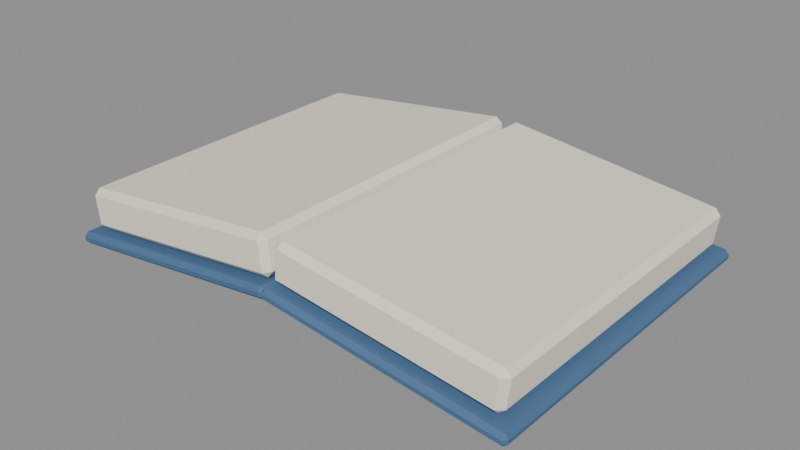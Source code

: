 # Source: open-book.blend  (saved by Blender 5.2.45; exported with 4.5.12 LTS)
import bpy
from mathutils import Matrix  # noqa: F401  (used for matrix-valued properties, if any)

bpy.ops.wm.read_factory_settings(use_empty=True)
scene = bpy.context.scene
scene.name = 'Scene'

# ---- materials (node trees are filled in below, after node groups)
mat_lecture_blue = bpy.data.materials.new('lecture.blue')
mat_lecture_blue.diffuse_color = (0.065, 0.15, 0.29, 1.0)
mat_lecture_ivory = bpy.data.materials.new('lecture.ivory')
mat_lecture_ivory.diffuse_color = (0.94, 0.87, 0.71, 1.0)

# ---- material node trees
mat_lecture_blue.use_nodes = True; mat_lecture_blue.node_tree.nodes.clear()
_N = mat_lecture_blue.node_tree.nodes; _L = mat_lecture_blue.node_tree.links
n0 = _N.new('ShaderNodeBsdfPrincipled'); n0.name = 'Principled BSDF'; n0.location = (-200, 100)
n0.inputs[0].default_value = (0.065, 0.15, 0.29, 1.0)
n0.inputs[2].default_value = 0.72
n0.inputs[10].default_value = 0.005
n1 = _N.new('ShaderNodeOutputMaterial'); n1.name = 'Material Output'; n1.location = (200, 100)
_L.new(n0.outputs[0], n1.inputs[0])
n1.is_active_output = True
mat_lecture_ivory.use_nodes = True; mat_lecture_ivory.node_tree.nodes.clear()
_N = mat_lecture_ivory.node_tree.nodes; _L = mat_lecture_ivory.node_tree.links
n0 = _N.new('ShaderNodeBsdfPrincipled'); n0.name = 'Principled BSDF'; n0.location = (-200, 100)
n0.inputs[0].default_value = (0.94, 0.87, 0.71, 1.0)
n0.inputs[2].default_value = 0.72
n0.inputs[10].default_value = 0.005
n1 = _N.new('ShaderNodeOutputMaterial'); n1.name = 'Material Output'; n1.location = (200, 100)
_L.new(n0.outputs[0], n1.inputs[0])
n1.is_active_output = True

# ---- meshes
me_cube_217 = bpy.data.meshes.new('Cube.217')
me_cube_217.from_pydata([(-0.116, -0.171, -0.006), (-0.116, -0.175, -0.002), (-0.12, -0.171, -0.002), (-0.116, -0.175, 0.002), (-0.116, -0.171, 0.006), (-0.12, -0.171, 0.002), (-0.116, 0.171, -0.006), (-0.12, 0.171, -0.002), (-0.116, 0.175, -0.002), (-0.116, 0.171, 0.006), (-0.116, 0.175, 0.002), (-0.12, 0.171, 0.002), (0.116, -0.171, -0.006), (0.12, -0.171, -0.002), (0.116, -0.175, -0.002), (0.116, -0.171, 0.006), (0.116, -0.175, 0.002), (0.12, -0.171, 0.002), (0.116, 0.171, -0.006), (0.116, 0.175, -0.002), (0.12, 0.171, -0.002), (0.116, 0.171, 0.006), (0.12, 0.171, 0.002), (0.116, 0.175, 0.002), (-0.1012, -0.159, 0.007559), (-0.1012, -0.165, 0.01356), (-0.1072, -0.159, 0.01356), (-0.1012, -0.165, 0.04156), (-0.1012, -0.159, 0.04756), (-0.1072, -0.159, 0.04156), (-0.1012, 0.159, 0.007559), (-0.1072, 0.159, 0.01356), (-0.1012, 0.165, 0.01356), (-0.1012, 0.159, 0.04756), (-0.1012, 0.165, 0.04156), (-0.1072, 0.159, 0.04156), (0.1118, -0.159, 0.007559), (0.1178, -0.159, 0.01356), (0.1118, -0.165, 0.01356), (0.1118, -0.159, 0.04756), (0.1118, -0.165, 0.04156), (0.1178, -0.159, 0.04156), (0.1118, 0.159, 0.007559), (0.1118, 0.165, 0.01356), (0.1178, 0.159, 0.01356), (0.1118, 0.159, 0.04756), (0.1178, 0.159, 0.04156), (0.1118, 0.165, 0.04156), (0.1182, -0.171, -0.006267), (0.1192, -0.175, -0.002382), (0.1153, -0.171, -0.001431), (0.1201, -0.175, 0.001504), (0.1211, -0.171, 0.005389), (0.1162, -0.171, 0.002454), (0.1182, 0.171, -0.006267), (0.1153, 0.171, -0.001431), (0.1192, 0.175, -0.002382), (0.1211, 0.171, 0.005389), (0.1201, 0.175, 0.001504), (0.1162, 0.171, 0.002454), (0.3436, -0.171, -0.06141), (0.3484, -0.171, -0.05848), (0.3445, -0.175, -0.05753), (0.3464, -0.171, -0.04976), (0.3455, -0.175, -0.05364), (0.3494, -0.171, -0.05459), (0.3436, 0.171, -0.06141), (0.3445, 0.175, -0.05753), (0.3484, 0.171, -0.05848), (0.3464, 0.171, -0.04976), (0.3494, 0.171, -0.05459), (0.3455, 0.175, -0.05364), (0.1255, -0.159, 0.005914), (0.1269, -0.165, 0.01174), (0.1211, -0.159, 0.01317), (0.1336, -0.165, 0.03894), (0.135, -0.159, 0.04477), (0.1277, -0.159, 0.04037), (0.1255, 0.159, 0.005914), (0.1211, 0.159, 0.01317), (0.1269, 0.165, 0.01174), (0.135, 0.159, 0.04477), (0.1336, 0.165, 0.03894), (0.1277, 0.159, 0.04037), (0.3324, -0.159, -0.04472), (0.3396, -0.159, -0.04031), (0.3338, -0.165, -0.03889), (0.3419, -0.159, -0.005863), (0.3405, -0.165, -0.01169), (0.3463, -0.159, -0.01312), (0.3324, 0.159, -0.04472), (0.3338, 0.165, -0.03889), (0.3396, 0.159, -0.04031), (0.3419, 0.159, -0.005863), (0.3463, 0.159, -0.01312), (0.3405, 0.165, -0.01169)], [], [(0, 1, 2), (3, 4, 5), (6, 7, 8), (9, 10, 11), (12, 13, 14), (15, 16, 17), (18, 19, 20), (21, 22, 23), (6, 0, 2, 7), (1, 3, 5, 2), (4, 9, 11, 5), (10, 8, 7, 11), (18, 6, 8, 19), (9, 21, 23, 10), (22, 20, 19, 23), (12, 18, 20, 13), (21, 15, 17, 22), (16, 14, 13, 17), (0, 12, 14, 1), (15, 4, 3, 16), (6, 18, 12, 0), (2, 5, 11, 7), (14, 16, 3, 1), (21, 9, 4, 15), (8, 10, 23, 19), (20, 22, 17, 13), (24, 25, 26), (27, 28, 29), (30, 31, 32), (33, 34, 35), (36, 37, 38), (39, 40, 41), (42, 43, 44), (45, 46, 47), (30, 24, 26, 31), (25, 27, 29, 26), (28, 33, 35, 29), (34, 32, 31, 35), (42, 30, 32, 43), (33, 45, 47, 34), (46, 44, 43, 47), (36, 42, 44, 37), (45, 39, 41, 46), (40, 38, 37, 41), (24, 36, 38, 25), (39, 28, 27, 40), (30, 42, 36, 24), (26, 29, 35, 31), (38, 40, 27, 25), (45, 33, 28, 39), (32, 34, 47, 43), (44, 46, 41, 37), (48, 49, 50), (51, 52, 53), (54, 55, 56), (57, 58, 59), (60, 61, 62), (63, 64, 65), (66, 67, 68), (69, 70, 71), (54, 48, 50, 55), (49, 51, 53, 50), (52, 57, 59, 53), (58, 56, 55, 59), (66, 54, 56, 67), (57, 69, 71, 58), (70, 68, 67, 71), (60, 66, 68, 61), (69, 63, 65, 70), (64, 62, 61, 65), (48, 60, 62, 49), (63, 52, 51, 64), (54, 66, 60, 48), (50, 53, 59, 55), (62, 64, 51, 49), (69, 57, 52, 63), (56, 58, 71, 67), (68, 70, 65, 61), (72, 73, 74), (75, 76, 77), (78, 79, 80), (81, 82, 83), (84, 85, 86), (87, 88, 89), (90, 91, 92), (93, 94, 95), (78, 72, 74, 79), (73, 75, 77, 74), (76, 81, 83, 77), (82, 80, 79, 83), (90, 78, 80, 91), (81, 93, 95, 82), (94, 92, 91, 95), (84, 90, 92, 85), (93, 87, 89, 94), (88, 86, 85, 89), (72, 84, 86, 73), (87, 76, 75, 88), (78, 90, 84, 72), (74, 77, 83, 79), (86, 88, 75, 73), (93, 81, 76, 87), (80, 82, 95, 91), (92, 94, 89, 85)])
me_cube_217.polygons.foreach_set('material_index', [0, 0, 0, 0, 0, 0, 0, 0, 0, 0, 0, 0, 0, 0, 0, 0, 0, 0, 0, 0, 0, 0, 0, 0, 0, 0, 1, 1, 1, 1, 1, 1, 1, 1, 1, 1, 1, 1, 1, 1, 1, 1, 1, 1, 1, 1, 1, 1, 1, 1, 1, 1, 0, 0, 0, 0, 0, 0, 0, 0, 0, 0, 0, 0, 0, 0, 0, 0, 0, 0, 0, 0, 0, 0, 0, 0, 0, 0, 1, 1, 1, 1, 1, 1, 1, 1, 1, 1, 1, 1, 1, 1, 1, 1, 1, 1, 1, 1, 1, 1, 1, 1, 1, 1])
_uv = me_cube_217.uv_layers.new(name='UVMap')
_uv.uv.foreach_set('vector', [0.1292, 0.7471, 0.1292, 0.75, 0.125, 0.7471, 0.5417, 0.9958, 0.625, 0.9958, 0.5417, 1.0, 0.1292, 0.5029, 0.125, 0.5029, 0.1292, 0.5, 0.625, 0.2518, 0.5417, 0.2542, 0.5417, 0.2479, 0.3708, 0.7471, 0.4375, 0.7471, 0.4146, 0.7521, 0.6271, 0.7507, 0.5417, 0.7542, 0.5417, 0.7479, 0.3708, 0.5029, 0.4146, 0.4979, 0.4375, 0.5029, 0.6271, 0.5011, 0.5417, 0.5029, 0.5417, 0.4969, 0.1292, 0.5029, 0.1292, 0.7471, 0.125, 0.7471, 0.125, 0.5029, 0.4583, 0.0, 0.5417, 0.0, 0.5417, 0.002857, 0.4583, 0.002857, 0.625, 0.002857, 0.625, 0.2518, 0.5417, 0.2479, 0.5417, 0.002857, 0.5417, 0.2542, 0.4583, 0.2542, 0.4583, 0.2471, 0.5417, 0.2479, 0.3708, 0.5029, 0.1292, 0.5029, 0.1292, 0.5, 0.4146, 0.4979, 0.625, 0.2518, 0.6271, 0.5011, 0.5417, 0.4969, 0.5417, 0.2542, 0.5417, 0.5029, 0.4375, 0.5029, 0.4146, 0.4979, 0.5417, 0.4969, 0.3708, 0.7471, 0.3708, 0.5029, 0.4375, 0.5029, 0.4375, 0.7471, 0.6271, 0.5011, 0.6271, 0.7507, 0.5417, 0.7479, 0.5417, 0.5029, 0.5417, 0.7542, 0.4146, 0.7521, 0.4375, 0.7471, 0.5417, 0.7479, 0.1292, 0.7471, 0.3708, 0.7471, 0.4146, 0.7521, 0.1292, 0.75, 0.6271, 0.7507, 0.625, 0.9958, 0.5417, 0.9958, 0.5417, 0.7542, 0.1292, 0.5029, 0.3708, 0.5029, 0.3708, 0.7471, 0.1292, 0.7471, 0.4583, 0.002857, 0.5417, 0.002857, 0.5417, 0.2479, 0.4583, 0.2471, 0.4146, 0.7521, 0.5417, 0.7542, 0.5417, 0.9958, 0.4583, 0.9958, 0.6271, 0.5011, 0.8708, 0.5029, 0.8708, 0.7471, 0.6271, 0.7507, 0.4583, 0.2542, 0.5417, 0.2542, 0.5417, 0.4969, 0.4146, 0.4979, 0.4375, 0.5029, 0.5417, 0.5029, 0.5417, 0.7479, 0.4375, 0.7471, 0.1317, 0.7455, 0.1317, 0.75, 0.125, 0.7455, 0.5875, 0.9933, 0.625, 0.9933, 0.5875, 1.0, 0.1317, 0.5045, 0.125, 0.5045, 0.1317, 0.5, 0.625, 0.2529, 0.5875, 0.2567, 0.5875, 0.2466, 0.3683, 0.7455, 0.4031, 0.7455, 0.3904, 0.7533, 0.6283, 0.7511, 0.5875, 0.7567, 0.5875, 0.7466, 0.3683, 0.5045, 0.3904, 0.4967, 0.4031, 0.5045, 0.6283, 0.5017, 0.5875, 0.5045, 0.5875, 0.495, 0.1317, 0.5045, 0.1317, 0.7455, 0.125, 0.7455, 0.125, 0.5045, 0.4125, 0.0, 0.5875, 0.0, 0.5875, 0.004545, 0.4125, 0.004545, 0.625, 0.004545, 0.625, 0.2529, 0.5875, 0.2466, 0.5875, 0.004545, 0.5875, 0.2567, 0.4125, 0.2567, 0.4125, 0.2455, 0.5875, 0.2466, 0.3683, 0.5045, 0.1317, 0.5045, 0.1317, 0.5, 0.3904, 0.4967, 0.625, 0.2529, 0.6283, 0.5017, 0.5875, 0.495, 0.5875, 0.2567, 0.5875, 0.5045, 0.4031, 0.5045, 0.3904, 0.4967, 0.5875, 0.495, 0.3683, 0.7455, 0.3683, 0.5045, 0.4031, 0.5045, 0.4031, 0.7455, 0.6283, 0.5017, 0.6283, 0.7511, 0.5875, 0.7466, 0.5875, 0.5045, 0.5875, 0.7567, 0.3904, 0.7533, 0.4031, 0.7455, 0.5875, 0.7466, 0.1317, 0.7455, 0.3683, 0.7455, 0.3904, 0.7533, 0.1317, 0.75, 0.6283, 0.7511, 0.625, 0.9933, 0.5875, 0.9933, 0.5875, 0.7567, 0.1317, 0.5045, 0.3683, 0.5045, 0.3683, 0.7455, 0.1317, 0.7455, 0.4125, 0.004545, 0.5875, 0.004545, 0.5875, 0.2466, 0.4125, 0.2455, 0.3904, 0.7533, 0.5875, 0.7567, 0.5875, 0.9933, 0.4125, 0.9933, 0.6283, 0.5017, 0.8683, 0.5045, 0.8683, 0.7455, 0.6283, 0.7511, 0.4125, 0.2567, 0.5875, 0.2567, 0.5875, 0.495, 0.3904, 0.4967, 0.4031, 0.5045, 0.5875, 0.5045, 0.5875, 0.7466, 0.4031, 0.7455, 0.1292, 0.7471, 0.1292, 0.75, 0.125, 0.7471, 0.5417, 0.9958, 0.625, 0.9958, 0.5417, 1.0, 0.1292, 0.5029, 0.125, 0.5029, 0.1292, 0.5, 0.625, 0.2518, 0.5417, 0.2542, 0.5417, 0.2479, 0.3708, 0.7471, 0.4375, 0.7471, 0.4146, 0.7521, 0.6271, 0.7507, 0.5417, 0.7542, 0.5417, 0.7479, 0.3708, 0.5029, 0.4146, 0.4979, 0.4375, 0.5029, 0.6271, 0.5011, 0.5417, 0.5029, 0.5417, 0.4969, 0.1292, 0.5029, 0.1292, 0.7471, 0.125, 0.7471, 0.125, 0.5029, 0.4583, 0.0, 0.5417, 0.0, 0.5417, 0.002857, 0.4583, 0.002857, 0.625, 0.002857, 0.625, 0.2518, 0.5417, 0.2479, 0.5417, 0.002857, 0.5417, 0.2542, 0.4583, 0.2542, 0.4583, 0.2471, 0.5417, 0.2479, 0.3708, 0.5029, 0.1292, 0.5029, 0.1292, 0.5, 0.4146, 0.4979, 0.625, 0.2518, 0.6271, 0.5011, 0.5417, 0.4969, 0.5417, 0.2542, 0.5417, 0.5029, 0.4375, 0.5029, 0.4146, 0.4979, 0.5417, 0.4969, 0.3708, 0.7471, 0.3708, 0.5029, 0.4375, 0.5029, 0.4375, 0.7471, 0.6271, 0.5011, 0.6271, 0.7507, 0.5417, 0.7479, 0.5417, 0.5029, 0.5417, 0.7542, 0.4146, 0.7521, 0.4375, 0.7471, 0.5417, 0.7479, 0.1292, 0.7471, 0.3708, 0.7471, 0.4146, 0.7521, 0.1292, 0.75, 0.6271, 0.7507, 0.625, 0.9958, 0.5417, 0.9958, 0.5417, 0.7542, 0.1292, 0.5029, 0.3708, 0.5029, 0.3708, 0.7471, 0.1292, 0.7471, 0.4583, 0.002857, 0.5417, 0.002857, 0.5417, 0.2479, 0.4583, 0.2471, 0.4146, 0.7521, 0.5417, 0.7542, 0.5417, 0.9958, 0.4583, 0.9958, 0.6271, 0.5011, 0.8708, 0.5029, 0.8708, 0.7471, 0.6271, 0.7507, 0.4583, 0.2542, 0.5417, 0.2542, 0.5417, 0.4969, 0.4146, 0.4979, 0.4375, 0.5029, 0.5417, 0.5029, 0.5417, 0.7479, 0.4375, 0.7471, 0.1317, 0.7455, 0.1317, 0.75, 0.125, 0.7455, 0.5875, 0.9933, 0.625, 0.9933, 0.5875, 1.0, 0.1317, 0.5045, 0.125, 0.5045, 0.1317, 0.5, 0.625, 0.2529, 0.5875, 0.2567, 0.5875, 0.2466, 0.3683, 0.7455, 0.4031, 0.7455, 0.3904, 0.7533, 0.6283, 0.7511, 0.5875, 0.7567, 0.5875, 0.7466, 0.3683, 0.5045, 0.3904, 0.4967, 0.4031, 0.5045, 0.6283, 0.5017, 0.5875, 0.5045, 0.5875, 0.495, 0.1317, 0.5045, 0.1317, 0.7455, 0.125, 0.7455, 0.125, 0.5045, 0.4125, 0.0, 0.5875, 0.0, 0.5875, 0.004545, 0.4125, 0.004545, 0.625, 0.004545, 0.625, 0.2529, 0.5875, 0.2466, 0.5875, 0.004545, 0.5875, 0.2567, 0.4125, 0.2567, 0.4125, 0.2455, 0.5875, 0.2466, 0.3683, 0.5045, 0.1317, 0.5045, 0.1317, 0.5, 0.3904, 0.4967, 0.625, 0.2529, 0.6283, 0.5017, 0.5875, 0.495, 0.5875, 0.2567, 0.5875, 0.5045, 0.4031, 0.5045, 0.3904, 0.4967, 0.5875, 0.495, 0.3683, 0.7455, 0.3683, 0.5045, 0.4031, 0.5045, 0.4031, 0.7455, 0.6283, 0.5017, 0.6283, 0.7511, 0.5875, 0.7466, 0.5875, 0.5045, 0.5875, 0.7567, 0.3904, 0.7533, 0.4031, 0.7455, 0.5875, 0.7466, 0.1317, 0.7455, 0.3683, 0.7455, 0.3904, 0.7533, 0.1317, 0.75, 0.6283, 0.7511, 0.625, 0.9933, 0.5875, 0.9933, 0.5875, 0.7567, 0.1317, 0.5045, 0.3683, 0.5045, 0.3683, 0.7455, 0.1317, 0.7455, 0.4125, 0.004545, 0.5875, 0.004545, 0.5875, 0.2466, 0.4125, 0.2455, 0.3904, 0.7533, 0.5875, 0.7567, 0.5875, 0.9933, 0.4125, 0.9933, 0.6283, 0.5017, 0.8683, 0.5045, 0.8683, 0.7455, 0.6283, 0.7511, 0.4125, 0.2567, 0.5875, 0.2567, 0.5875, 0.495, 0.3904, 0.4967, 0.4031, 0.5045, 0.5875, 0.5045, 0.5875, 0.7466, 0.4031, 0.7455])
me_cube_217.materials.append(mat_lecture_blue)
me_cube_217.materials.append(mat_lecture_ivory)
me_cube_217.update()
me_cube_217.normals_split_custom_set([tuple(v) for v in zip(*[iter([-0.5773, -0.5774, -0.5774, -0.5773, -0.5774, -0.5774, -0.5773, -0.5774, -0.5774, -0.5773, -0.5774, 0.5774, -0.5773, -0.5774, 0.5774, -0.5773, -0.5774, 0.5774, -0.5773, 0.5774, -0.5774, -0.5773, 0.5774, -0.5774, -0.5773, 0.5774, -0.5774, -0.5773, 0.5774, 0.5774, -0.5773, 0.5774, 0.5774, -0.5773, 0.5774, 0.5774, 0.5773, -0.5774, -0.5774, 0.5773, -0.5774, -0.5774, 0.5773, -0.5774, -0.5774, 0.5773, -0.5774, 0.5774, 0.5773, -0.5774, 0.5774, 0.5773, -0.5774, 0.5774, 0.5773, 0.5774, -0.5774, 0.5773, 0.5774, -0.5774, 0.5773, 0.5774, -0.5774, 0.5773, 0.5774, 0.5774, 0.5773, 0.5774, 0.5774, 0.5773, 0.5774, 0.5774, -0.7071, 0.0, -0.7071, -0.7071, 0.0, -0.7071, -0.7071, 0.0, -0.7071, -0.7071, 0.0, -0.7071, -0.7071, -0.7071, 0.0, -0.7071, -0.7071, 0.0, -0.7071, -0.7071, 0.0, -0.7071, -0.7071, 0.0, -0.7071, 0.0, 0.7071, -0.7071, 0.0, 0.7071, -0.7071, 0.0, 0.7071, -0.7071, 0.0, 0.7071, -0.7071, 0.7071, 0.0, -0.7071, 0.7071, 0.0, -0.7071, 0.7071, 0.0, -0.7071, 0.7071, 0.0, 0.0, 0.7071, -0.7071, 0.0, 0.7071, -0.7071, 0.0, 0.7071, -0.7071, 0.0, 0.7071, -0.7071, 0.0, 0.7071, 0.7071, 0.0, 0.7071, 0.7071, 0.0, 0.7071, 0.7071, 0.0, 0.7071, 0.7071, 0.7071, 0.7071, 0.0, 0.7071, 0.7071, 0.0, 0.7071, 0.7071, 0.0, 0.7071, 0.7071, 0.0, 0.7071, 0.0, -0.7071, 0.7071, 0.0, -0.7071, 0.7071, 0.0, -0.7071, 0.7071, 0.0, -0.7071, 0.7071, 0.0, 0.7071, 0.7071, 0.0, 0.7071, 0.7071, 0.0, 0.7071, 0.7071, 0.0, 0.7071, 0.7071, -0.7071, 0.0, 0.7071, -0.7071, 0.0, 0.7071, -0.7071, 0.0, 0.7071, -0.7071, 0.0, 0.0, -0.7071, -0.7071, 0.0, -0.7071, -0.7071, 0.0, -0.7071, -0.7071, 0.0, -0.7071, -0.7071, 0.0, -0.7071, 0.7071, 0.0, -0.7071, 0.7071, 0.0, -0.7071, 0.7071, 0.0, -0.7071, 0.7071, 0.0, 0.0, -1.0, 0.0, 0.0, -1.0, 0.0, 0.0, -1.0, 0.0, 0.0, -1.0, -1.0, 0.0, 0.0, -1.0, 0.0, 0.0, -1.0, 0.0, 0.0, -1.0, 0.0, 0.0, 0.0, -1.0, 0.0, 0.0, -1.0, 0.0, 0.0, -1.0, 0.0, 0.0, -1.0, 0.0, 0.0, 0.0, 1.0, 0.0, 0.0, 1.0, 0.0, 0.0, 1.0, 0.0, 0.0, 1.0, 0.0, 1.0, 0.0, 0.0, 1.0, 0.0, 0.0, 1.0, 0.0, 0.0, 1.0, 0.0, 1.0, 0.0, 0.0, 1.0, 0.0, 0.0, 1.0, 0.0, 0.0, 1.0, 0.0, 0.0, -0.5774, -0.5774, -0.5773, -0.5774, -0.5774, -0.5773, -0.5774, -0.5774, -0.5773, -0.5774, -0.5774, 0.5773, -0.5774, -0.5774, 0.5773, -0.5774, -0.5774, 0.5773, -0.5774, 0.5774, -0.5773, -0.5774, 0.5774, -0.5773, -0.5774, 0.5774, -0.5773, -0.5774, 0.5774, 0.5773, -0.5774, 0.5774, 0.5773, -0.5774, 0.5774, 0.5773, 0.5774, -0.5774, -0.5773, 0.5774, -0.5774, -0.5773, 0.5774, -0.5774, -0.5773, 0.5774, -0.5774, 0.5773, 0.5774, -0.5774, 0.5773, 0.5774, -0.5774, 0.5773, 0.5774, 0.5774, -0.5773, 0.5774, 0.5774, -0.5773, 0.5774, 0.5774, -0.5773, 0.5774, 0.5774, 0.5773, 0.5774, 0.5774, 0.5773, 0.5774, 0.5774, 0.5773, -0.7071, -1.542e-08, -0.7071, -0.7071, -1.542e-08, -0.7071, -0.7071, -1.542e-08, -0.7071, -0.7071, -1.542e-08, -0.7071, -0.7071, -0.7071, 0.0, -0.7071, -0.7071, 0.0, -0.7071, -0.7071, 0.0, -0.7071, -0.7071, 0.0, -0.7071, -3.055e-09, 0.7071, -0.7071, -3.055e-09, 0.7071, -0.7071, -3.055e-09, 0.7071, -0.7071, -3.055e-09, 0.7071, -0.7071, 0.7071, 0.0, -0.7071, 0.7071, 0.0, -0.7071, 0.7071, 0.0, -0.7071, 0.7071, 0.0, 0.0, 0.7071, -0.7071, 0.0, 0.7071, -0.7071, 0.0, 0.7071, -0.7071, 0.0, 0.7071, -0.7071, 0.0, 0.7071, 0.7071, 0.0, 0.7071, 0.7071, 0.0, 0.7071, 0.7071, 0.0, 0.7071, 0.7071, 0.7071, 0.7071, 0.0, 0.7071, 0.7071, 0.0, 0.7071, 0.7071, 0.0, 0.7071, 0.7071, 0.0, 0.7071, -2.472e-09, -0.7071, 0.7071, -2.472e-09, -0.7071, 0.7071, -2.472e-09, -0.7071, 0.7071, -2.472e-09, -0.7071, 0.7071, 9.888e-09, 0.7071, 0.7071, 9.888e-09, 0.7071, 0.7071, 9.888e-09, 0.7071, 0.7071, 9.888e-09, 0.7071, 0.7071, -0.7071, 0.0, 0.7071, -0.7071, 0.0, 0.7071, -0.7071, 0.0, 0.7071, -0.7071, 0.0, 0.0, -0.7071, -0.7071, 0.0, -0.7071, -0.7071, 0.0, -0.7071, -0.7071, 0.0, -0.7071, -0.7071, 0.0, -0.7071, 0.7071, 0.0, -0.7071, 0.7071, 0.0, -0.7071, 0.7071, 0.0, -0.7071, 0.7071, 0.0, 0.0, -1.0, 0.0, 0.0, -1.0, 0.0, 0.0, -1.0, 0.0, 0.0, -1.0, -1.0, -2.615e-08, 0.0, -1.0, -2.615e-08, 0.0, -1.0, -2.615e-08, 0.0, -1.0, -2.615e-08, 0.0, 0.0, -1.0, 0.0, 0.0, -1.0, 0.0, 0.0, -1.0, 0.0, 0.0, -1.0, 0.0, 0.0, 0.0, 1.0, 0.0, 0.0, 1.0, 0.0, 0.0, 1.0, 0.0, 0.0, 1.0, 0.0, 1.0, 0.0, 0.0, 1.0, 0.0, 0.0, 1.0, 0.0, 0.0, 1.0, 0.0, 1.0, 2.615e-08, 0.0, 1.0, 2.615e-08, 0.0, 1.0, 2.615e-08, 0.0, 1.0, 2.615e-08, 0.0, -0.698, -0.5774, -0.4236, -0.698, -0.5774, -0.4236, -0.698, -0.5774, -0.4236, -0.4236, -0.5773, 0.698, -0.4236, -0.5773, 0.698, -0.4236, -0.5773, 0.698, -0.698, 0.5774, -0.4236, -0.698, 0.5774, -0.4236, -0.698, 0.5774, -0.4236, -0.4236, 0.5773, 0.698, -0.4236, 0.5773, 0.698, -0.4236, 0.5773, 0.698, 0.4236, -0.5773, -0.698, 0.4236, -0.5773, -0.698, 0.4236, -0.5773, -0.698, 0.698, -0.5773, 0.4236, 0.698, -0.5773, 0.4236, 0.698, -0.5773, 0.4236, 0.4236, 0.5773, -0.698, 0.4236, 0.5773, -0.698, 0.4236, 0.5773, -0.698, 0.698, 0.5773, 0.4236, 0.698, 0.5773, 0.4236, 0.698, 0.5773, 0.4236, -0.8549, 0.0, -0.5188, -0.8549, 0.0, -0.5188, -0.8549, 0.0, -0.5188, -0.8549, 0.0, -0.5188, -0.6868, -0.7071, 0.1681, -0.6868, -0.7071, 0.1681, -0.6868, -0.7071, 0.1681, -0.6868, -0.7071, 0.1681, -0.5188, 0.0, 0.8549, -0.5188, 0.0, 0.8549, -0.5188, 0.0, 0.8549, -0.5188, 0.0, 0.8549, -0.6868, 0.7071, 0.1681, -0.6868, 0.7071, 0.1681, -0.6868, 0.7071, 0.1681, -0.6868, 0.7071, 0.1681, -0.1681, 0.7071, -0.6868, -0.1681, 0.7071, -0.6868, -0.1681, 0.7071, -0.6868, -0.1681, 0.7071, -0.6868, 0.1681, 0.7071, 0.6868, 0.1681, 0.7071, 0.6868, 0.1681, 0.7071, 0.6868, 0.1681, 0.7071, 0.6868, 0.6868, 0.7071, -0.1681, 0.6868, 0.7071, -0.1681, 0.6868, 0.7071, -0.1681, 0.6868, 0.7071, -0.1681, 0.5188, 0.0, -0.8549, 0.5188, 0.0, -0.8549, 0.5188, 0.0, -0.8549, 0.5188, 0.0, -0.8549, 0.8549, 0.0, 0.5188, 0.8549, 0.0, 0.5188, 0.8549, 0.0, 0.5188, 0.8549, 0.0, 0.5188, 0.6868, -0.7071, -0.1681, 0.6868, -0.7071, -0.1681, 0.6868, -0.7071, -0.1681, 0.6868, -0.7071, -0.1681, -0.1681, -0.7071, -0.6868, -0.1681, -0.7071, -0.6868, -0.1681, -0.7071, -0.6868, -0.1681, -0.7071, -0.6868, 0.1681, -0.7071, 0.6868, 0.1681, -0.7071, 0.6868, 0.1681, -0.7071, 0.6868, 0.1681, -0.7071, 0.6868, -0.2377, 0.0, -0.9713, -0.2377, 0.0, -0.9713, -0.2377, 0.0, -0.9713, -0.2377, 0.0, -0.9713, -0.9713, 0.0, 0.2377, -0.9713, 0.0, 0.2377, -0.9713, 0.0, 0.2377, -0.9713, 0.0, 0.2377, 0.0, -1.0, 1.615e-06, 0.0, -1.0, 1.615e-06, 0.0, -1.0, 1.615e-06, 0.0, -1.0, 1.615e-06, 0.2377, 0.0, 0.9713, 0.2377, 0.0, 0.9713, 0.2377, 0.0, 0.9713, 0.2377, 0.0, 0.9713, 0.0, 1.0, -1.615e-06, 0.0, 1.0, -1.615e-06, 0.0, 1.0, -1.615e-06, 0.0, 1.0, -1.615e-06, 0.9713, 0.0, -0.2377, 0.9713, 0.0, -0.2377, 0.9713, 0.0, -0.2377, 0.9713, 0.0, -0.2377, -0.698, -0.5773, -0.4236, -0.698, -0.5773, -0.4236, -0.698, -0.5773, -0.4236, -0.4236, -0.5774, 0.698, -0.4236, -0.5774, 0.698, -0.4236, -0.5774, 0.698, -0.698, 0.5773, -0.4236, -0.698, 0.5773, -0.4236, -0.698, 0.5773, -0.4236, -0.4236, 0.5774, 0.698, -0.4236, 0.5774, 0.698, -0.4236, 0.5774, 0.698, 0.4236, -0.5774, -0.698, 0.4236, -0.5774, -0.698, 0.4236, -0.5774, -0.698, 0.698, -0.5773, 0.4236, 0.698, -0.5773, 0.4236, 0.698, -0.5773, 0.4236, 0.4236, 0.5774, -0.698, 0.4236, 0.5774, -0.698, 0.4236, 0.5774, -0.698, 0.698, 0.5773, 0.4236, 0.698, 0.5773, 0.4236, 0.698, 0.5773, 0.4236, -0.8549, -1.353e-09, -0.5188, -0.8549, -1.353e-09, -0.5188, -0.8549, -1.353e-09, -0.5188, -0.8549, -1.353e-09, -0.5188, -0.6868, -0.7071, 0.1681, -0.6868, -0.7071, 0.1681, -0.6868, -0.7071, 0.1681, -0.6868, -0.7071, 0.1681, -0.5188, 0.0, 0.8549, -0.5188, 0.0, 0.8549, -0.5188, 0.0, 0.8549, -0.5188, 0.0, 0.8549, -0.6868, 0.7071, 0.1681, -0.6868, 0.7071, 0.1681, -0.6868, 0.7071, 0.1681, -0.6868, 0.7071, 0.1681, -0.1681, 0.7071, -0.6868, -0.1681, 0.7071, -0.6868, -0.1681, 0.7071, -0.6868, -0.1681, 0.7071, -0.6868, 0.1681, 0.7071, 0.6868, 0.1681, 0.7071, 0.6868, 0.1681, 0.7071, 0.6868, 0.1681, 0.7071, 0.6868, 0.6868, 0.7071, -0.1681, 0.6868, 0.7071, -0.1681, 0.6868, 0.7071, -0.1681, 0.6868, 0.7071, -0.1681, 0.5188, 0.0, -0.8549, 0.5188, 0.0, -0.8549, 0.5188, 0.0, -0.8549, 0.5188, 0.0, -0.8549, 0.8549, -3.323e-08, 0.5188, 0.8549, -3.323e-08, 0.5188, 0.8549, -3.323e-08, 0.5188, 0.8549, -3.323e-08, 0.5188, 0.6868, -0.7071, -0.1681, 0.6868, -0.7071, -0.1681, 0.6868, -0.7071, -0.1681, 0.6868, -0.7071, -0.1681, -0.1681, -0.7071, -0.6868, -0.1681, -0.7071, -0.6868, -0.1681, -0.7071, -0.6868, -0.1681, -0.7071, -0.6868, 0.1681, -0.7071, 0.6868, 0.1681, -0.7071, 0.6868, 0.1681, -0.7071, 0.6868, 0.1681, -0.7071, 0.6868, -0.2377, 0.0, -0.9713, -0.2377, 0.0, -0.9713, -0.2377, 0.0, -0.9713, -0.2377, 0.0, -0.9713, -0.9713, 2.615e-08, 0.2377, -0.9713, 2.615e-08, 0.2377, -0.9713, 2.615e-08, 0.2377, -0.9713, 2.615e-08, 0.2377, 0.0, -1.0, 1.952e-08, 0.0, -1.0, 1.952e-08, 0.0, -1.0, 1.952e-08, 0.0, -1.0, 1.952e-08, 0.2377, 0.0, 0.9713, 0.2377, 0.0, 0.9713, 0.2377, 0.0, 0.9713, 0.2377, 0.0, 0.9713, 0.0, 1.0, -1.952e-08, 0.0, 1.0, -1.952e-08, 0.0, 1.0, -1.952e-08, 0.0, 1.0, -1.952e-08, 0.9713, -1.046e-07, -0.2377, 0.9713, -1.046e-07, -0.2377, 0.9713, -1.046e-07, -0.2377, 0.9713, -1.046e-07, -0.2377])] * 3)])

# ---- objects
ob_open_book = bpy.data.objects.new('open_book', me_cube_217)

# ---- transforms, parenting, visibility, modifiers, constraints
ob_open_book.location = (-0.117, 0.0, 0.012)
ob_open_book.rotation_euler = (0.0, -0.12, 0.0)

# ---- collection membership
scene.collection.objects.link(ob_open_book)

# ---- scene / render settings (as saved in the file)
scene.frame_start = 1; scene.frame_end = 250; scene.frame_set(1)
scene.render.engine = 'BLENDER_EEVEE_NEXT'
scene.render.bake_bias = 0.0
scene.render.bake_samples = 0
scene.render.compositor_device = 'GPU'
scene.eevee.use_volume_custom_range = False
scene.eevee.fast_gi_thickness_near = 0.1
scene.eevee.fast_gi_thickness_far = 0.0
scene.eevee.ray_tracing_options.screen_trace_thickness = 0.1
bpy.context.view_layer.update()

# ---- added for rendering (the .blend has no active camera and no usable light): camera, sun + grey world if the file has none
cam_auto = bpy.data.cameras.new('AutoCamera')
cam_auto.lens = 50.0
cam_auto.sensor_width = 36.0
cam_auto.clip_end = 1000.0
ob_auto_camera = bpy.data.objects.new('AutoCamera', cam_auto)
scene.collection.objects.link(ob_auto_camera)
ob_auto_camera.location = (0.567264, -0.6835, 0.474517)
ob_auto_camera.rotation_euler = (1.09748, -7.21219e-08, 0.694738)
scene.camera = ob_auto_camera
light_auto_sun = bpy.data.lights.new('AutoSun', 'SUN')
light_auto_sun.energy = 3.0
light_auto_sun.angle = 0.0523599
ob_auto_sun = bpy.data.objects.new('AutoSun', light_auto_sun)
scene.collection.objects.link(ob_auto_sun)
ob_auto_sun.rotation_euler = (0.872665, 0.174533, 0.523599)
if scene.world is None:
    world_auto = bpy.data.worlds.new('AutoWorld')
    world_auto.color = (0.3, 0.3, 0.3)
    scene.world = world_auto
bpy.context.view_layer.update()
